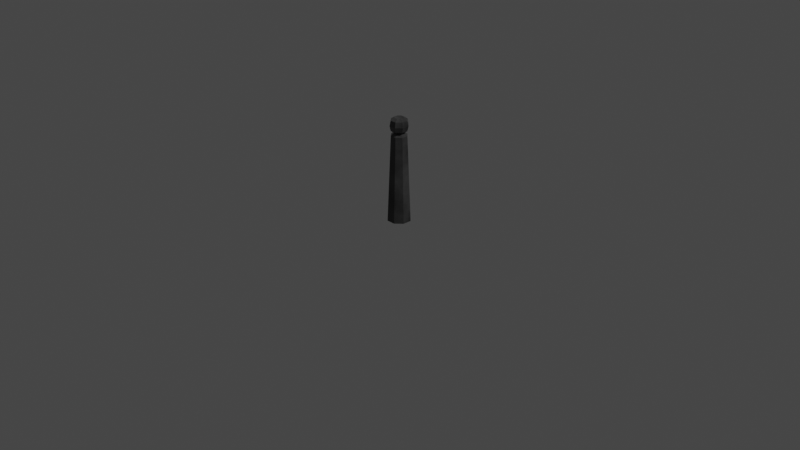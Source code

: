 # Source: fence-post.blend  (saved by Blender 2.90.8; exported with 4.5.12 LTS)
import bpy
from mathutils import Matrix  # noqa: F401  (used for matrix-valued properties, if any)

bpy.ops.wm.read_factory_settings(use_empty=True)
scene = bpy.context.scene
scene.name = 'Scene'

# ---- collections
col_collection = bpy.data.collections.new('Collection'); scene.collection.children.link(col_collection)

# ---- images (referenced by path relative to the original .blend; pixels are not part of the script)
import os
ASSET_DIR = os.environ.get("B2B_ASSET_DIR", "")  # directory of the original .blend (textures are referenced by path, not embedded)
HERE = os.path.dirname(os.path.abspath(__file__))  # packed textures are extracted next to this script under _unpacked/

def load_image(name, relpath, width, height, colorspace="sRGB"):
    """Load a texture the original file referenced (path relative to the .blend, or extracted next to this script)."""
    p = next((c for c in (os.path.join(HERE, relpath), os.path.join(ASSET_DIR, relpath)) if relpath and os.path.exists(c)), "")
    if p:
        img = bpy.data.images.load(p, check_existing=True)
        img.name = name
    else:  # same state as the original file: an image datablock whose file is absent (Cycles renders it pink)
        img = bpy.data.images.new(name, width, height)
        img.source = "FILE"
        img.filepath = "//" + (relpath or name)
    img.colorspace_settings.name = colorspace
    return img
img_fence_post = load_image('fence-post', 'fence-post.png', 1024, 1024, 'sRGB')

# ---- materials (node trees are filled in below, after node groups)
mat_material = bpy.data.materials.new('Material')
mat_material.alpha_threshold = 0.0
mat_material.line_color = (0.0, 0.0, 0.0, 1.0)

# ---- material node trees
mat_material.use_nodes = True; mat_material.node_tree.nodes.clear()
_N = mat_material.node_tree.nodes; _L = mat_material.node_tree.links
n0 = _N.new('ShaderNodeOutputMaterial'); n0.name = 'Material Output'; n0.location = (300, 300)
n1 = _N.new('ShaderNodeBsdfPrincipled'); n1.name = 'Principled BSDF'; n1.location = (10, 300)
n1.distribution = 'GGX'
n1.subsurface_method = 'BURLEY'
n1.inputs[2].default_value = 0.0
n1.inputs[3].default_value = 1.45
n1.inputs[27].default_value = (0.0, 0.0, 0.0, 1.0)
n1.inputs[28].default_value = 1.0
n2 = _N.new('ShaderNodeTexCoord'); n2.name = 'Texture Coordinate'; n2.location = (-947, 181)
n3 = _N.new('ShaderNodeTexNoise'); n3.name = 'Noise Texture'; n3.location = (-642, 229)
n3.inputs[2].default_value = 2.0
n3.inputs[3].default_value = 14.5
n4 = _N.new('ShaderNodeValToRGB'); n4.name = 'ColorRamp'; n4.location = (-371, 255)
while len(n4.color_ramp.elements) > 1: n4.color_ramp.elements.remove(n4.color_ramp.elements[-1])
n4.color_ramp.elements[0].position = 0.45; n4.color_ramp.elements[0].color = (0.02113, 0.02113, 0.02113, 1.0)
_e = n4.color_ramp.elements.new(0.65); _e.color = (0.07681, 0.07681, 0.07681, 1.0)
n5 = _N.new('ShaderNodeTexImage'); n5.name = 'Image Texture'; n5.location = (-480, 522)
n5.image = img_fence_post
_L.new(n1.outputs[0], n0.inputs[0])
_L.new(n3.outputs[1], n4.inputs[0])
_L.new(n4.outputs[0], n1.inputs[0])
_L.new(n2.outputs[3], n3.inputs[0])
n0.is_active_output = True

# ---- world
world_world = bpy.data.worlds.new('World'); scene.world = world_world
world_world.use_nodes = True; world_world.node_tree.nodes.clear()
_N = world_world.node_tree.nodes; _L = world_world.node_tree.links
n0 = _N.new('ShaderNodeOutputWorld'); n0.name = 'World Output'; n0.location = (300, 300)
n1 = _N.new('ShaderNodeBackground'); n1.name = 'Background'; n1.location = (10, 300)
n1.inputs[0].default_value = (0.05088, 0.05088, 0.05088, 1.0)
_L.new(n1.outputs[0], n0.inputs[0])
n0.is_active_output = True
world_world.color = (0.05088, 0.05088, 0.05088)
world_world.use_sun_shadow = False
world_world.sun_shadow_jitter_overblur = 0.0

# ---- cameras
cam_camera = bpy.data.cameras.new('Camera')
cam_camera.clip_end = 100.0
cam_camera.ortho_scale = 7.314

# ---- lights
light_light = bpy.data.lights.new('Light', 'POINT')
light_light.transmission_factor = 0.0
light_light.energy = 1000.0
light_light.shadow_soft_size = 0.1
light_light.shadow_maximum_resolution = 0.006
light_light.use_absolute_resolution = True

# ---- meshes
me_cube = bpy.data.meshes.new('Cube')
me_cube.from_pydata([(-0.01936, 0.04663, 1.096), (-0.04663, 0.01936, 1.096), (0.01936, -0.04663, 1.096), (0.04663, -0.01936, 1.096), (-0.04663, -0.01936, 1.096), (-0.01936, -0.04663, 1.096), (0.04663, 0.01936, 1.096), (0.01936, 0.04663, 1.096), (0.08103, 0.03364, 0.9114), (0.03364, 0.08103, 0.9114), (0.04811, 0.1159, 0.0), (0.1159, 0.04811, 0.0), (0.03364, -0.08103, 0.9114), (0.08103, -0.03364, 0.9114), (0.1159, -0.04811, 0.0), (0.04811, -0.1159, 0.0), (-0.03364, 0.08103, 0.9114), (-0.08103, 0.03364, 0.9114), (-0.1159, 0.04811, 0.0), (-0.04811, 0.1159, 0.0), (-0.08103, -0.03364, 0.9114), (-0.03364, -0.08103, 0.9114), (-0.04811, -0.1159, 0.0), (-0.1159, -0.04811, 0.0), (0.02175, 0.05239, 0.9407), (0.03828, 0.0922, 1.016), (0.03364, 0.08103, 1.071), (-0.08103, 0.03364, 1.071), (-0.0922, 0.03828, 1.016), (-0.05239, 0.02175, 0.9407), (-0.05239, -0.02175, 0.9407), (-0.0922, -0.03828, 1.016), (-0.08103, -0.03364, 1.071), (0.08103, 0.03364, 1.071), (0.0922, 0.03828, 1.016), (0.05239, 0.02175, 0.9407), (-0.03364, 0.08103, 1.071), (-0.03828, 0.0922, 1.016), (-0.02175, 0.05239, 0.9407), (0.02175, -0.05239, 0.9407), (0.03828, -0.0922, 1.016), (0.03364, -0.08103, 1.071), (-0.03364, -0.08103, 1.071), (-0.03828, -0.0922, 1.016), (-0.02175, -0.05239, 0.9407), (0.08103, -0.03364, 1.071), (0.0922, -0.03828, 1.016), (0.05239, -0.02175, 0.9407), (0.03364, 0.08103, 0.9643), (-0.08103, 0.03364, 0.9643), (-0.08103, -0.03364, 0.9643), (0.08103, 0.03364, 0.9643), (-0.03364, 0.08103, 0.9643), (0.03364, -0.08103, 0.9643), (-0.03364, -0.08103, 0.9643), (0.08103, -0.03364, 0.9643)], [], [(18, 19, 10, 11, 14, 15, 22, 23), (23, 20, 17, 18), (6, 7, 0, 1, 4, 5, 2, 3), (15, 12, 21, 22), (33, 26, 7, 6), (11, 8, 13, 14), (8, 11, 10, 9), (22, 21, 20, 23), (12, 15, 14, 13), (16, 19, 18, 17), (19, 16, 9, 10), (27, 32, 4, 1), (36, 27, 1, 0), (42, 41, 2, 5), (45, 33, 6, 3), (41, 45, 3, 2), (26, 36, 0, 7), (32, 42, 5, 4), (20, 21, 44, 30), (50, 54, 43, 31), (31, 43, 42, 32), (9, 16, 38, 24), (48, 52, 37, 25), (25, 37, 36, 26), (12, 13, 47, 39), (53, 55, 46, 40), (40, 46, 45, 41), (13, 8, 35, 47), (55, 51, 34, 46), (46, 34, 33, 45), (21, 12, 39, 44), (54, 53, 40, 43), (43, 40, 41, 42), (16, 17, 29, 38), (52, 49, 28, 37), (37, 28, 27, 36), (17, 20, 30, 29), (49, 50, 31, 28), (28, 31, 32, 27), (8, 9, 24, 35), (51, 48, 25, 34), (34, 25, 26, 33), (35, 24, 48, 51), (29, 30, 50, 49), (38, 29, 49, 52), (44, 39, 53, 54), (47, 35, 51, 55), (39, 47, 55, 53), (24, 38, 52, 48), (30, 44, 54, 50)])
_uv = me_cube.uv_layers.new(name='UVMap')
_uv.uv.foreach_set('vector', [0.8153, 0.2462, 0.7389, 0.1742, 0.7389, 0.07199, 0.8153, 0.0, 0.9237, 0.0, 1.0, 0.07199, 1.0, 0.1742, 0.9237, 0.2462, 0.1847, 0.0, 0.1684, 0.9686, 0.09263, 0.9686, 0.07634, 7.668e-09, 0.8084, 0.554, 0.7777, 0.525, 0.7777, 0.4839, 0.8084, 0.4549, 0.852, 0.4549, 0.8827, 0.4839, 0.8827, 0.525, 0.852, 0.554, 0.3374, 1.0, 0.3537, 0.03144, 0.4295, 0.03144, 0.4458, 1.0, 0.7923, 0.5906, 0.7389, 0.5402, 0.7777, 0.525, 0.8084, 0.554, 0.6305, 1.0, 0.6468, 0.03144, 0.7226, 0.03144, 0.7389, 1.0, 0.5913, 0.03097, 0.6305, 0.9993, 0.5542, 1.0, 0.5379, 0.03144, 0.2611, 0.0006708, 0.2218, 0.969, 0.1684, 0.9686, 0.1847, 0.0, 0.3537, 0.03144, 0.3374, 1.0, 0.2611, 0.9993, 0.3003, 0.03097, 0.03925, 0.969, 0.0, 0.0006708, 0.07634, 7.668e-09, 0.09263, 0.9686, 0.4458, 1.0, 0.4621, 0.03144, 0.5379, 0.03144, 0.5542, 1.0, 0.7923, 0.4184, 0.8681, 0.4184, 0.852, 0.4549, 0.8084, 0.4549, 0.7389, 0.4687, 0.7923, 0.4184, 0.8084, 0.4549, 0.7777, 0.4839, 0.9215, 0.4687, 0.9215, 0.5402, 0.8827, 0.525, 0.8827, 0.4839, 0.8681, 0.5906, 0.7923, 0.5906, 0.8084, 0.554, 0.852, 0.554, 0.9215, 0.5402, 0.8681, 0.5906, 0.852, 0.554, 0.8827, 0.525, 0.7389, 0.5402, 0.7389, 0.4687, 0.7777, 0.4839, 0.7777, 0.525, 0.8681, 0.4184, 0.9215, 0.4687, 0.8827, 0.4839, 0.852, 0.4549, 0.9538, 0.2462, 0.9538, 0.3174, 0.9215, 0.3048, 0.9215, 0.2588, 0.7392, 0.8557, 0.7389, 0.8054, 0.7973, 0.8105, 0.7977, 0.8678, 0.7977, 0.8678, 0.7973, 0.8105, 0.8593, 0.8058, 0.8596, 0.8562, 0.5379, 0.03144, 0.4621, 0.03144, 0.4755, 6.332e-08, 0.5245, 0.0, 0.8596, 0.6668, 0.8599, 0.5953, 0.9183, 0.5906, 0.918, 0.6719, 0.918, 0.6719, 0.9183, 0.5906, 0.9802, 0.5957, 0.9799, 0.6672, 0.9538, 0.4598, 0.9538, 0.531, 0.9215, 0.5184, 0.9215, 0.4724, 0.8599, 0.8557, 0.8596, 0.8054, 0.918, 0.8105, 0.9183, 0.8678, 0.9183, 0.8678, 0.918, 0.8105, 0.9799, 0.8058, 0.9802, 0.8562, 0.7226, 0.03144, 0.6468, 0.03144, 0.6602, 0.0, 0.7092, 0.0, 0.8596, 0.8054, 0.8599, 0.7339, 0.9183, 0.7292, 0.918, 0.8105, 0.918, 0.8105, 0.9183, 0.7292, 0.9802, 0.7343, 0.9799, 0.8058, 0.4295, 0.03144, 0.3537, 0.03144, 0.3671, 0.0, 0.4161, 0.0, 0.7389, 0.8054, 0.7392, 0.7339, 0.7977, 0.7292, 0.7973, 0.8105, 0.7973, 0.8105, 0.7977, 0.7292, 0.8596, 0.7343, 0.8593, 0.8058, 0.9215, 0.4598, 0.9215, 0.3886, 0.9538, 0.4012, 0.9538, 0.4472, 0.7392, 0.7171, 0.7389, 0.6668, 0.7973, 0.6719, 0.7977, 0.7292, 0.7977, 0.7292, 0.7973, 0.6719, 0.8593, 0.6672, 0.8596, 0.7175, 0.09263, 0.9686, 0.1684, 0.9686, 0.155, 1.0, 0.106, 1.0, 0.7389, 0.6668, 0.7392, 0.5953, 0.7977, 0.5906, 0.7973, 0.6719, 0.7973, 0.6719, 0.7977, 0.5906, 0.8596, 0.5957, 0.8593, 0.6672, 0.9215, 0.3886, 0.9215, 0.3174, 0.9538, 0.33, 0.9538, 0.376, 0.8599, 0.7171, 0.8596, 0.6668, 0.918, 0.6719, 0.9183, 0.7292, 0.9183, 0.7292, 0.918, 0.6719, 0.9799, 0.6672, 0.9802, 0.7175, 0.8057, 0.2766, 0.7712, 0.3092, 0.7389, 0.2966, 0.7923, 0.2462, 0.8057, 0.388, 0.8547, 0.388, 0.8681, 0.4184, 0.7923, 0.4184, 0.7712, 0.3554, 0.8057, 0.388, 0.7923, 0.4184, 0.7389, 0.368, 0.8892, 0.3554, 0.8892, 0.3092, 0.9215, 0.2966, 0.9215, 0.368, 0.8547, 0.2766, 0.8057, 0.2766, 0.7923, 0.2462, 0.8681, 0.2462, 0.8892, 0.3092, 0.8547, 0.2766, 0.8681, 0.2462, 0.9215, 0.2966, 0.7712, 0.3092, 0.7712, 0.3554, 0.7389, 0.368, 0.7389, 0.2966, 0.8547, 0.388, 0.8892, 0.3554, 0.9215, 0.368, 0.8681, 0.4184])
me_cube.materials.append(mat_material)
me_cube.use_remesh_preserve_volume = False
me_cube.use_remesh_preserve_attributes = False
me_cube.use_mirror_vertex_groups = False
me_cube.update()

# ---- objects
ob_cube = bpy.data.objects.new('Cube', me_cube)
ob_light = bpy.data.objects.new('Light', light_light)
ob_camera = bpy.data.objects.new('Camera', cam_camera)

# ---- transforms, parenting, visibility, modifiers, constraints
ob_cube.location = (0.0, 0.0, 0.0)
ob_cube.lock_rotations_4d = False
ob_cube.empty_display_type = 'ARROWS'
ob_cube.lineart.crease_threshold = 0.0
ob_light.location = (4.076, 1.005, 5.904)
ob_light.rotation_euler = (0.6503, 0.05522, 1.866)
ob_light.lock_rotations_4d = False
ob_light.empty_display_type = 'ARROWS'
ob_light.color = (0.0, 0.0, 0.0, 0.0)
ob_light.lineart.crease_threshold = 0.0
ob_camera.location = (7.359, -6.926, 4.958)
ob_camera.rotation_euler = (1.109, 0.0, 0.8149)
ob_camera.lock_rotations_4d = False
ob_camera.empty_display_type = 'ARROWS'
ob_camera.color = (0.0, 0.0, 0.0, 0.0)
ob_camera.display_type = 'WIRE'
ob_camera.lineart.crease_threshold = 0.0

# ---- collection membership
col_collection.objects.link(ob_cube)
col_collection.objects.link(ob_light)
col_collection.objects.link(ob_camera)

# ---- scene / render settings (as saved in the file)
scene.camera = ob_camera
scene.frame_start = 1; scene.frame_end = 250; scene.frame_set(1)
scene.render.engine = 'CYCLES'
scene.cycles.use_denoising = False
scene.cycles.samples = 128
scene.cycles.sampling_pattern = 'TABULATED_SOBOL'
scene.cycles.use_adaptive_sampling = False
scene.cycles.use_light_tree = False
scene.cycles.bake_type = 'DIFFUSE'
scene.view_settings.view_transform = 'Filmic'
bpy.context.view_layer.update()
